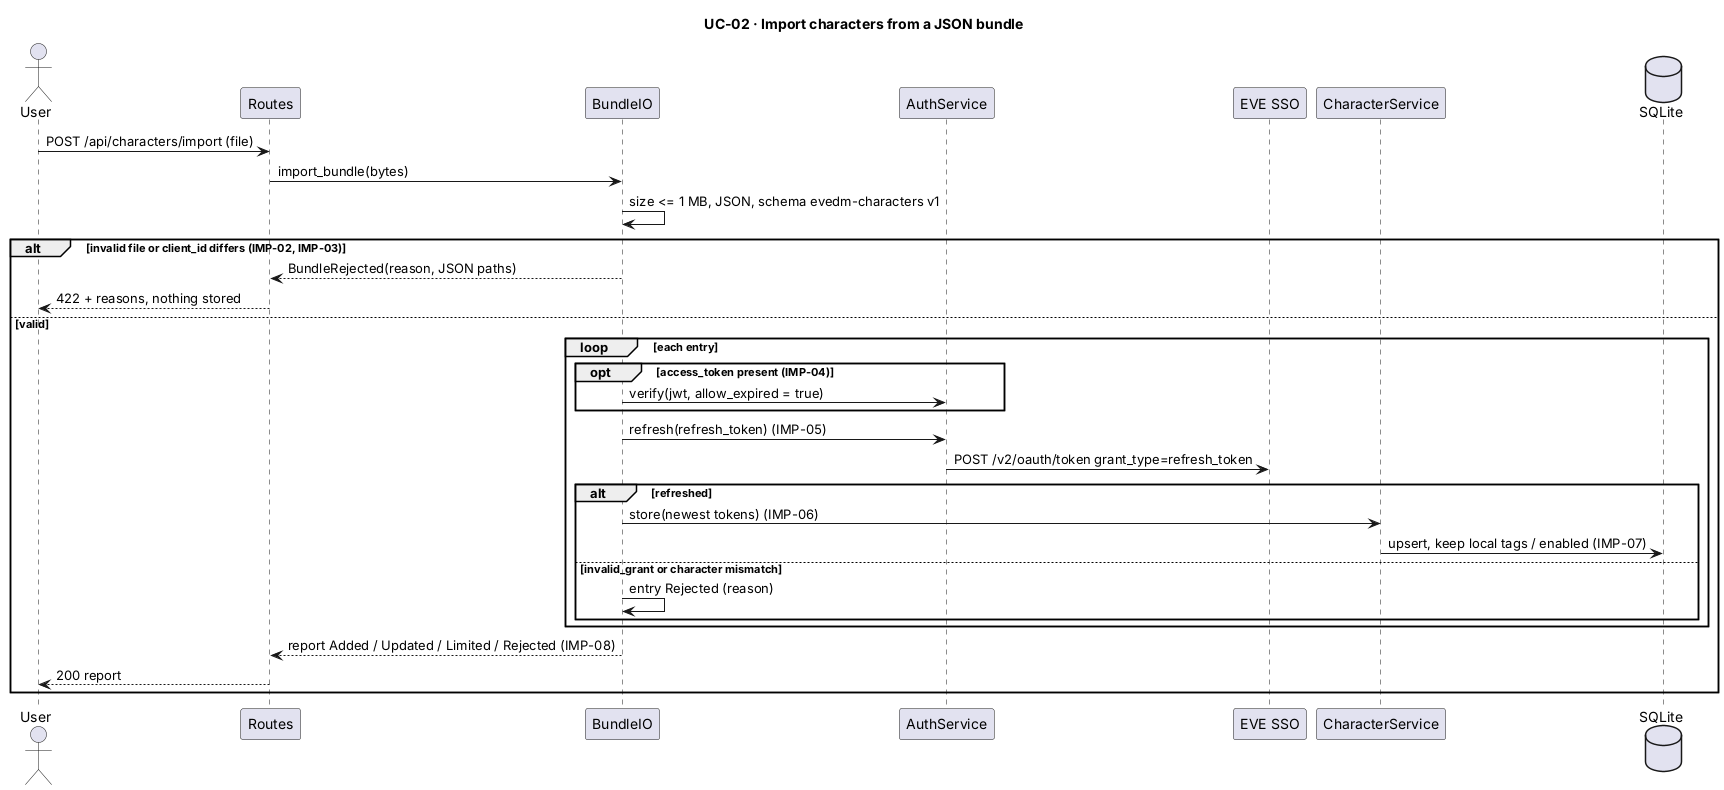

The diagram above was rendered by PlantUML. Its source (embedded in the PNG):
@startuml seq-import-bundle
title UC-02 · Import characters from a JSON bundle
skinparam shadowing false
actor User
participant "Routes" as R
participant "BundleIO" as B
participant "AuthService" as A
participant "EVE SSO" as SSO
participant "CharacterService" as C
database "SQLite" as DB

User -> R : POST /api/characters/import (file)
R -> B : import_bundle(bytes)
B -> B : size <= 1 MB, JSON, schema evedm-characters v1
alt invalid file or client_id differs (IMP-02, IMP-03)
  B --> R : BundleRejected(reason, JSON paths)
  R --> User : 422 + reasons, nothing stored
else valid
  loop each entry
    opt access_token present (IMP-04)
      B -> A : verify(jwt, allow_expired = true)
    end
    B -> A : refresh(refresh_token) (IMP-05)
    A -> SSO : POST /v2/oauth/token grant_type=refresh_token
    alt refreshed
      B -> C : store(newest tokens) (IMP-06)
      C -> DB : upsert, keep local tags / enabled (IMP-07)
    else invalid_grant or character mismatch
      B -> B : entry Rejected (reason)
    end
  end
  B --> R : report Added / Updated / Limited / Rejected (IMP-08)
  R --> User : 200 report
end
@enduml